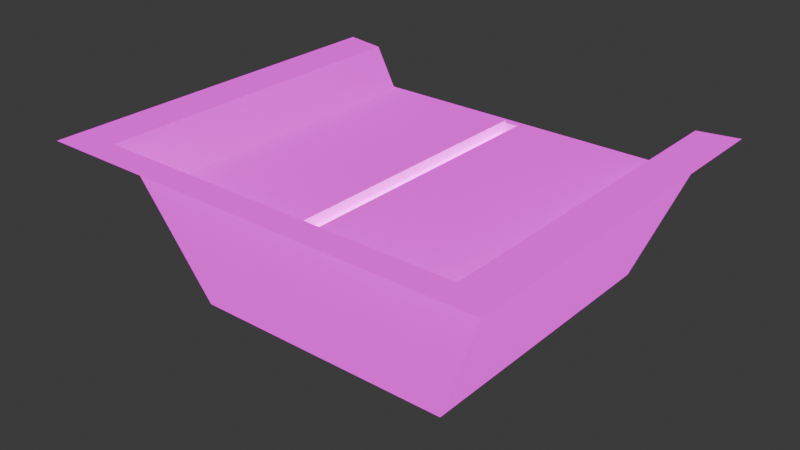 # Source: chute.blend  (saved by Blender 5.2.45; exported with 4.5.12 LTS)
import bpy
from mathutils import Matrix  # noqa: F401  (used for matrix-valued properties, if any)

bpy.ops.wm.read_factory_settings(use_empty=True)
scene = bpy.context.scene
scene.name = 'Scene'

# ---- collections
col_collection = bpy.data.collections.new('Collection'); scene.collection.children.link(col_collection)

# ---- images (referenced by path relative to the original .blend; pixels are not part of the script)
import os
ASSET_DIR = os.environ.get("B2B_ASSET_DIR", "")  # directory of the original .blend (textures are referenced by path, not embedded)
HERE = os.path.dirname(os.path.abspath(__file__))  # packed textures are extracted next to this script under _unpacked/

def load_image(name, relpath, width, height, colorspace="sRGB"):
    """Load a texture the original file referenced (path relative to the .blend, or extracted next to this script)."""
    p = next((c for c in (os.path.join(HERE, relpath), os.path.join(ASSET_DIR, relpath)) if relpath and os.path.exists(c)), "")
    if p:
        img = bpy.data.images.load(p, check_existing=True)
        img.name = name
    else:  # same state as the original file: an image datablock whose file is absent (Cycles renders it pink)
        img = bpy.data.images.new(name, width, height)
        img.source = "FILE"
        img.filepath = "//" + (relpath or name)
    img.colorspace_settings.name = colorspace
    return img
img_uv_cube_png = load_image('UV-Cube.png', 'UV-Cube.png', 1024, 1024, 'sRGB')
img_uv_cube_emit = load_image('UV-Cube_emit', 'UV-Cube_emit.png', 1024, 1024, 'sRGB')

# ---- materials (node trees are filled in below, after node groups)
mat_material_003 = bpy.data.materials.new('Material.003')

# ---- material node trees
mat_material_003.use_nodes = True; mat_material_003.node_tree.nodes.clear()
_N = mat_material_003.node_tree.nodes; _L = mat_material_003.node_tree.links
n0 = _N.new('ShaderNodeOutputMaterial'); n0.name = 'Material Output'; n0.location = (200, 100)
n1 = _N.new('ShaderNodeBsdfPrincipled'); n1.name = 'Principled BSDF'; n1.location = (-200, 100)
n1.inputs[2].default_value = 0.8
n1.inputs[10].default_value = 0.005
n1.inputs[28].default_value = 1.0
n2 = _N.new('ShaderNodeTexImage'); n2.name = 'Image Texture'; n2.location = (-490, 80)
n2.image = img_uv_cube_png
n2.interpolation = 'Closest'
n3 = _N.new('ShaderNodeTexImage'); n3.name = 'Image Texture.001'; n3.location = (-490, -480)
n3.image = img_uv_cube_emit
n3.interpolation = 'Closest'
_L.new(n1.outputs[0], n0.inputs[0])
_L.new(n2.outputs[0], n1.inputs[0])
_L.new(n3.outputs[0], n1.inputs[27])
n0.is_active_output = True

# ---- world
world_world = bpy.data.worlds.new('World'); scene.world = world_world
world_world.use_nodes = True; world_world.node_tree.nodes.clear()
_N = world_world.node_tree.nodes; _L = world_world.node_tree.links
n0 = _N.new('ShaderNodeOutputWorld'); n0.name = 'World Output'; n0.location = (200, 100)
n1 = _N.new('ShaderNodeBackground'); n1.name = 'Background'; n1.location = (-200, 100)
n1.inputs[0].default_value = (0.05088, 0.05088, 0.05088, 1.0)
_L.new(n1.outputs[0], n0.inputs[0])
n0.is_active_output = True
world_world.color = (0.05088, 0.05088, 0.05088)
world_world.sun_shadow_jitter_overblur = 0.0

# ---- meshes
me_cube_001 = bpy.data.meshes.new('Cube.001')
me_cube_001.from_pydata([(-2.0, -2.0, -1.0), (-2.0, 2.0, -1.0), (2.401, -2.0, -1.0), (2.401, 2.0, -1.0), (-2.237, -2.237, 0.8584), (-2.237, 2.237, 0.8584), (2.237, 2.237, 0.8584), (2.237, -2.237, 0.8584), (-1.558, -1.558, -0.739), (-1.558, 1.558, -0.739), (1.558, 1.558, -0.739), (1.558, -1.558, -0.739), (-2.356, -2.79, 0.8614), (-3.156, -3.342, 1.446), (-3.156, 3.346, 1.446), (-2.356, 2.804, 0.8614), (2.493, -3.342, 1.446), (2.356, -2.79, 0.8614), (2.493, 3.346, 1.446), (2.356, 2.804, 0.8614), (-2.736, -2.736, 1.427), (2.416, -2.736, 1.427), (-2.736, 2.736, 1.427), (2.416, 2.736, 1.427)], [], [(4, 7, 11, 8), (10, 9, 8, 11), (6, 5, 9, 10), (7, 6, 10, 11), (5, 4, 8, 9), (13, 14, 15, 12), (14, 18, 19, 15), (6, 7, 17, 19), (16, 13, 12, 17), (2, 17, 12, 0), (0, 12, 15, 1), (20, 21, 7, 4), (22, 20, 4, 5), (1, 15, 19, 3), (23, 22, 5, 6), (7, 21, 16, 17), (3, 19, 17, 2), (18, 23, 6, 19), (18, 14, 22, 23), (14, 13, 20, 22), (13, 16, 21, 20)])
_uv = me_cube_001.uv_layers.new(name='UVMap')
_uv.uv.foreach_set('vector', [0.3051, 0.4165, 0.0005916, 0.4165, 0.0005916, 0.2465, 0.3051, 0.2465, 0.3912, 0.6935, 0.6958, 0.6935, 0.6958, 0.998, 0.3912, 0.998, 0.3064, 0.4153, 0.001875, 0.4153, 0.001875, 0.2454, 0.3064, 0.2454, 0.3043, 0.4151, -0.0002553, 0.4151, -0.0002553, 0.2452, 0.3043, 0.2452, 0.3051, 0.4149, 0.0005195, 0.4149, 0.0005196, 0.2449, 0.3051, 0.2449, 0.007258, 0.6058, 0.383, 0.6058, 0.3354, 0.5582, 0.05483, 0.5582, 0.0135, 0.6045, 0.3698, 0.6045, 0.3611, 0.5541, 0.0639, 0.5541, 0.3834, 0.6182, 0.01046, 0.6182, 0.000473, 0.6082, 0.3934, 0.6082, 0.000919, 0.6058, 0.3941, 0.6058, 0.3385, 0.5502, 0.01045, 0.5502, 0.3247, 0.4281, 0.3247, 0.5546, 0.05288, 0.5546, 0.05288, 0.4281, 0.3909, 0.4258, 0.3909, 0.6077, -6.321e-05, 0.6077, -6.321e-05, 0.4258, 0.03959, 0.6445, 0.3597, 0.6445, 0.3486, 0.6092, 0.07061, 0.6092, 0.3693, 0.6445, 0.02924, 0.6445, 0.06026, 0.6092, 0.3383, 0.6092, 0.3258, 0.4264, 0.3258, 0.5602, 0.0384, 0.5602, 0.0384, 0.4264, 0.3597, 0.6445, 0.03959, 0.6445, 0.07061, 0.6092, 0.3486, 0.6092, 0.09832, 0.5552, 0.05533, 0.6042, 0.003156, 0.6058, 0.05067, 0.5555, 0.3331, 0.4238, 0.3888, 0.5528, 0.001153, 0.5528, 0.05589, 0.4238, 0.3739, 0.6052, 0.3177, 0.6035, 0.2717, 0.5511, 0.324, 0.5514, 0.3747, 0.654, 0.0002908, 0.654, 0.02811, 0.6136, 0.3696, 0.6136, 0.3775, 0.6457, -0.0005347, 0.6457, 0.03371, 0.6219, 0.343, 0.6219, -0.001256, 0.6104, 0.3802, 0.6104, 0.3749, 0.6513, 0.02709, 0.6513])
me_cube_001.materials.append(mat_material_003)
me_cube_001.update()
me_cube_002 = bpy.data.meshes.new('Cube.002')
me_cube_002.from_pydata([(-1.558, -1.471, 0.04725), (1.558, -1.471, 0.04725), (1.558, 0.0, 0.04725), (-1.558, 0.0, 0.04725), (-1.558, -1.471, -0.04725), (1.558, -1.471, -0.04725), (-1.558, 0.0, -0.04725), (1.558, 0.0, -0.04725)], [], [(3, 0, 4, 6), (0, 1, 5, 4), (7, 6, 4, 5), (1, 2, 7, 5), (2, 3, 6, 7), (2, 1, 0, 3)])
_uv = me_cube_002.uv_layers.new(name='UVMap')
_uv.uv.foreach_set('vector', [0.0, 0.0, 0.0, 0.0, 0.0, 0.0, 0.0, 0.0, 0.0, 0.0, 0.0, 0.0, 0.0, 0.0, 0.0, 0.0, 0.0, 0.0, 0.0, 0.0, 0.0, 0.0, 0.0, 0.0, 0.0, 0.0, 0.0, 0.0, 0.0, 0.0, 0.0, 0.0, 0.0, 0.0, 0.0, 0.0, 0.0, 0.0, 0.0, 0.0, 0.3854, 0.4266, 0.3854, 0.2453, 0.001328, 0.2453, 0.001328, 0.4266])
me_cube_002.materials.append(mat_material_003)
me_cube_002.update()
me_cube_003 = bpy.data.meshes.new('Cube.003')
me_cube_003.from_pydata([(-1.558, 0.0, 0.04725), (1.558, 0.0, 0.04725), (1.558, 1.471, 0.04725), (-1.558, 1.471, 0.04725), (-1.558, 0.0, -0.04725), (1.558, 0.0, -0.04725), (-1.558, 1.471, -0.04725), (1.558, 1.471, -0.04725)], [], [(3, 0, 4, 6), (0, 1, 5, 4), (7, 6, 4, 5), (1, 2, 7, 5), (2, 3, 6, 7), (2, 1, 0, 3)])
_uv = me_cube_003.uv_layers.new(name='UVMap')
_uv.uv.foreach_set('vector', [0.0, 0.0, 0.0, 0.0, 0.0, 0.0, 0.0, 0.0, 0.0, 0.0, 0.0, 0.0, 0.0, 0.0, 0.0, 0.0, 0.0, 0.0, 0.0, 0.0, 0.0, 0.0, 0.0, 0.0, 0.2535, 0.4813, 0.0689, 0.4813, 0.0689, 0.4932, 0.2535, 0.4932, 5.871e-05, 0.4813, 0.3912, 0.4813, 0.3912, 0.4932, 5.871e-05, 0.4932, 0.008048, 0.2473, 0.008048, 0.4235, 0.3813, 0.4235, 0.3813, 0.2473])
me_cube_003.materials.append(mat_material_003)
me_cube_003.update()

# ---- objects
ob_cube = bpy.data.objects.new('Cube', me_cube_001)
ob_cube_001 = bpy.data.objects.new('Cube.001', me_cube_002)
ob_cube_002 = bpy.data.objects.new('Cube.002', me_cube_003)

# ---- transforms, parenting, visibility, modifiers, constraints
ob_cube.location = (0.0, 0.0, 0.0)
ob_cube.rotation_euler = (0.0, -0.0, 1.571)
ob_cube_001.location = (-2.291, -0.001005, 0.8162)
ob_cube_001.rotation_euler = (0.0, -0.0, 1.571)
ob_cube_001.scale = (1.459, 1.459, 1.459)
ob_cube_002.location = (2.26, -0.001005, 0.8162)
ob_cube_002.rotation_euler = (0.0, -0.0, 1.571)
ob_cube_002.scale = (1.459, 1.459, 1.459)

# ---- collection membership
col_collection.objects.link(ob_cube)
col_collection.objects.link(ob_cube_001)
col_collection.objects.link(ob_cube_002)

# ---- scene / render settings (as saved in the file)
scene.frame_start = 1; scene.frame_end = 250; scene.frame_set(0)
scene.render.engine = 'BLENDER_EEVEE_NEXT'
scene.render.bake_bias = 0.0
scene.render.bake_samples = 0
scene.render.compositor_device = 'GPU'
scene.eevee.use_volume_custom_range = False
scene.eevee.fast_gi_thickness_near = 0.1
scene.eevee.fast_gi_thickness_far = 0.0
scene.eevee.ray_tracing_options.screen_trace_thickness = 0.1
bpy.context.view_layer.update()

# ---- added for rendering (the .blend has no active camera): camera
cam_auto = bpy.data.cameras.new('AutoCamera')
cam_auto.lens = 50.0
cam_auto.sensor_width = 36.0
cam_auto.clip_end = 1000.0
ob_auto_camera = bpy.data.objects.new('AutoCamera', cam_auto)
scene.collection.objects.link(ob_auto_camera)
ob_auto_camera.location = (8.4075, -10.4225, 6.95073)
ob_auto_camera.rotation_euler = (1.09748, -7.21219e-08, 0.694738)
scene.camera = ob_auto_camera
bpy.context.view_layer.update()

